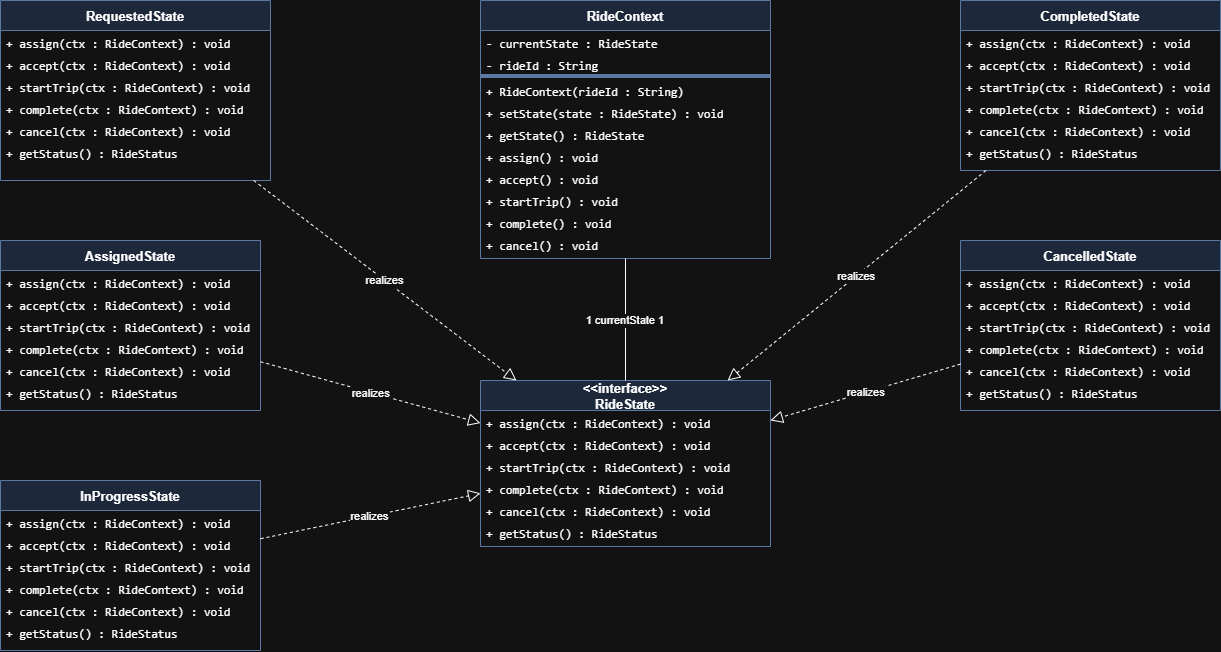

The diagram above was exported from draw.io. Its source (the exported page's mxGraphModel, read from the mxfile embedded in the PNG):
<mxGraphModel dx="1728" dy="652" grid="1" gridSize="10" guides="1" tooltips="1" connect="1" arrows="1" fold="1" page="1" pageScale="1" pageWidth="1100" pageHeight="850" math="0" shadow="0">
  <root>
    <mxCell id="0" />
    <mxCell id="1" parent="0" />
    <mxCell id="RSI" parent="1" style="swimlane;fontStyle=1;align=center;startSize=30;container=1;collapsible=0;expand=0;fillColor=#dae8fc;strokeColor=#6c8ebf;fontSize=13;" value="&lt;&lt;interface&gt;&gt;&#10;RideState" vertex="1">
      <mxGeometry height="166" width="290" x="520" y="420" as="geometry" />
    </mxCell>
    <mxCell id="RSI_m0" parent="RSI" style="text;strokeColor=none;fillColor=none;align=left;verticalAlign=top;spacingLeft=4;fontSize=12;fontFamily=monospace;" value="+ assign(ctx : RideContext) : void" vertex="1">
      <mxGeometry height="22" width="290" y="30" as="geometry" />
    </mxCell>
    <mxCell id="RSI_m1" parent="RSI" style="text;strokeColor=none;fillColor=none;align=left;verticalAlign=top;spacingLeft=4;fontSize=12;fontFamily=monospace;" value="+ accept(ctx : RideContext) : void" vertex="1">
      <mxGeometry height="22" width="290" y="52" as="geometry" />
    </mxCell>
    <mxCell id="RSI_m2" parent="RSI" style="text;strokeColor=none;fillColor=none;align=left;verticalAlign=top;spacingLeft=4;fontSize=12;fontFamily=monospace;" value="+ startTrip(ctx : RideContext) : void" vertex="1">
      <mxGeometry height="22" width="290" y="74" as="geometry" />
    </mxCell>
    <mxCell id="RSI_m3" parent="RSI" style="text;strokeColor=none;fillColor=none;align=left;verticalAlign=top;spacingLeft=4;fontSize=12;fontFamily=monospace;" value="+ complete(ctx : RideContext) : void" vertex="1">
      <mxGeometry height="22" width="290" y="96" as="geometry" />
    </mxCell>
    <mxCell id="RSI_m4" parent="RSI" style="text;strokeColor=none;fillColor=none;align=left;verticalAlign=top;spacingLeft=4;fontSize=12;fontFamily=monospace;" value="+ cancel(ctx : RideContext) : void" vertex="1">
      <mxGeometry height="22" width="290" y="118" as="geometry" />
    </mxCell>
    <mxCell id="RSI_m5" parent="RSI" style="text;strokeColor=none;fillColor=none;align=left;verticalAlign=top;spacingLeft=4;fontSize=12;fontFamily=monospace;" value="+ getStatus() : RideStatus" vertex="1">
      <mxGeometry height="22" width="290" y="140" as="geometry" />
    </mxCell>
    <mxCell id="RCX" parent="1" style="swimlane;fontStyle=1;align=center;startSize=30;container=1;collapsible=0;expand=0;fillColor=#dae8fc;strokeColor=#6c8ebf;fontSize=13;" value="RideContext" vertex="1">
      <mxGeometry height="258" width="290" x="520" y="40" as="geometry" />
    </mxCell>
    <mxCell id="RCX_a0" parent="RCX" style="text;strokeColor=none;fillColor=none;align=left;verticalAlign=top;spacingLeft=4;fontSize=12;fontFamily=monospace;" value="- currentState : RideState" vertex="1">
      <mxGeometry height="22" width="290" y="30" as="geometry" />
    </mxCell>
    <mxCell id="RCX_a1" parent="RCX" style="text;strokeColor=none;fillColor=none;align=left;verticalAlign=top;spacingLeft=4;fontSize=12;fontFamily=monospace;" value="- rideId : String" vertex="1">
      <mxGeometry height="22" width="290" y="52" as="geometry" />
    </mxCell>
    <mxCell id="RCX_sep" parent="RCX" style="line;strokeColor=inherit;fillColor=none;" value="" vertex="1">
      <mxGeometry height="4" width="290" y="74" as="geometry" />
    </mxCell>
    <mxCell id="RCX_m0" parent="RCX" style="text;strokeColor=none;fillColor=none;align=left;verticalAlign=top;spacingLeft=4;fontSize=12;fontFamily=monospace;" value="+ RideContext(rideId : String)" vertex="1">
      <mxGeometry height="22" width="290" y="78" as="geometry" />
    </mxCell>
    <mxCell id="RCX_m1" parent="RCX" style="text;strokeColor=none;fillColor=none;align=left;verticalAlign=top;spacingLeft=4;fontSize=12;fontFamily=monospace;" value="+ setState(state : RideState) : void" vertex="1">
      <mxGeometry height="22" width="290" y="100" as="geometry" />
    </mxCell>
    <mxCell id="RCX_m2" parent="RCX" style="text;strokeColor=none;fillColor=none;align=left;verticalAlign=top;spacingLeft=4;fontSize=12;fontFamily=monospace;" value="+ getState() : RideState" vertex="1">
      <mxGeometry height="22" width="290" y="122" as="geometry" />
    </mxCell>
    <mxCell id="RCX_m3" parent="RCX" style="text;strokeColor=none;fillColor=none;align=left;verticalAlign=top;spacingLeft=4;fontSize=12;fontFamily=monospace;" value="+ assign() : void" vertex="1">
      <mxGeometry height="22" width="290" y="144" as="geometry" />
    </mxCell>
    <mxCell id="RCX_m4" parent="RCX" style="text;strokeColor=none;fillColor=none;align=left;verticalAlign=top;spacingLeft=4;fontSize=12;fontFamily=monospace;" value="+ accept() : void" vertex="1">
      <mxGeometry height="22" width="290" y="166" as="geometry" />
    </mxCell>
    <mxCell id="RCX_m5" parent="RCX" style="text;strokeColor=none;fillColor=none;align=left;verticalAlign=top;spacingLeft=4;fontSize=12;fontFamily=monospace;" value="+ startTrip() : void" vertex="1">
      <mxGeometry height="22" width="290" y="188" as="geometry" />
    </mxCell>
    <mxCell id="RCX_m6" parent="RCX" style="text;strokeColor=none;fillColor=none;align=left;verticalAlign=top;spacingLeft=4;fontSize=12;fontFamily=monospace;" value="+ complete() : void" vertex="1">
      <mxGeometry height="22" width="290" y="210" as="geometry" />
    </mxCell>
    <mxCell id="RCX_m7" parent="RCX" style="text;strokeColor=none;fillColor=none;align=left;verticalAlign=top;spacingLeft=4;fontSize=12;fontFamily=monospace;" value="+ cancel() : void" vertex="1">
      <mxGeometry height="22" width="290" y="232" as="geometry" />
    </mxCell>
    <mxCell id="RQS" parent="1" style="swimlane;fontStyle=1;align=center;startSize=30;container=1;collapsible=0;expand=0;fillColor=#dae8fc;strokeColor=#6c8ebf;fontSize=13;" value="RequestedState" vertex="1">
      <mxGeometry height="180" width="270" x="40" y="40" as="geometry" />
    </mxCell>
    <mxCell id="RQS_m0" parent="RQS" style="text;strokeColor=none;fillColor=none;align=left;verticalAlign=top;spacingLeft=4;fontSize=12;fontFamily=monospace;" value="+ assign(ctx : RideContext) : void" vertex="1">
      <mxGeometry height="22" width="240" y="30" as="geometry" />
    </mxCell>
    <mxCell id="RQS_m1" parent="RQS" style="text;strokeColor=none;fillColor=none;align=left;verticalAlign=top;spacingLeft=4;fontSize=12;fontFamily=monospace;" value="+ accept(ctx : RideContext) : void" vertex="1">
      <mxGeometry height="22" width="240" y="52" as="geometry" />
    </mxCell>
    <mxCell id="RQS_m2" parent="RQS" style="text;strokeColor=none;fillColor=none;align=left;verticalAlign=top;spacingLeft=4;fontSize=12;fontFamily=monospace;" value="+ startTrip(ctx : RideContext) : void" vertex="1">
      <mxGeometry height="22" width="240" y="74" as="geometry" />
    </mxCell>
    <mxCell id="RQS_m3" parent="RQS" style="text;strokeColor=none;fillColor=none;align=left;verticalAlign=top;spacingLeft=4;fontSize=12;fontFamily=monospace;" value="+ complete(ctx : RideContext) : void" vertex="1">
      <mxGeometry height="22" width="240" y="96" as="geometry" />
    </mxCell>
    <mxCell id="RQS_m4" parent="RQS" style="text;strokeColor=none;fillColor=none;align=left;verticalAlign=top;spacingLeft=4;fontSize=12;fontFamily=monospace;" value="+ cancel(ctx : RideContext) : void" vertex="1">
      <mxGeometry height="22" width="240" y="118" as="geometry" />
    </mxCell>
    <mxCell id="RQS_m5" parent="RQS" style="text;strokeColor=none;fillColor=none;align=left;verticalAlign=top;spacingLeft=4;fontSize=12;fontFamily=monospace;" value="+ getStatus() : RideStatus" vertex="1">
      <mxGeometry height="22" width="240" y="140" as="geometry" />
    </mxCell>
    <mxCell id="ASS" parent="1" style="swimlane;fontStyle=1;align=center;startSize=30;container=1;collapsible=0;expand=0;fillColor=#dae8fc;strokeColor=#6c8ebf;fontSize=13;" value="AssignedState" vertex="1">
      <mxGeometry height="170" width="260" x="40" y="280" as="geometry" />
    </mxCell>
    <mxCell id="ASS_m0" parent="ASS" style="text;strokeColor=none;fillColor=none;align=left;verticalAlign=top;spacingLeft=4;fontSize=12;fontFamily=monospace;" value="+ assign(ctx : RideContext) : void" vertex="1">
      <mxGeometry height="22" width="240" y="30" as="geometry" />
    </mxCell>
    <mxCell id="ASS_m1" parent="ASS" style="text;strokeColor=none;fillColor=none;align=left;verticalAlign=top;spacingLeft=4;fontSize=12;fontFamily=monospace;" value="+ accept(ctx : RideContext) : void" vertex="1">
      <mxGeometry height="22" width="240" y="52" as="geometry" />
    </mxCell>
    <mxCell id="ASS_m2" parent="ASS" style="text;strokeColor=none;fillColor=none;align=left;verticalAlign=top;spacingLeft=4;fontSize=12;fontFamily=monospace;" value="+ startTrip(ctx : RideContext) : void" vertex="1">
      <mxGeometry height="22" width="240" y="74" as="geometry" />
    </mxCell>
    <mxCell id="ASS_m3" parent="ASS" style="text;strokeColor=none;fillColor=none;align=left;verticalAlign=top;spacingLeft=4;fontSize=12;fontFamily=monospace;" value="+ complete(ctx : RideContext) : void" vertex="1">
      <mxGeometry height="22" width="240" y="96" as="geometry" />
    </mxCell>
    <mxCell id="ASS_m4" parent="ASS" style="text;strokeColor=none;fillColor=none;align=left;verticalAlign=top;spacingLeft=4;fontSize=12;fontFamily=monospace;" value="+ cancel(ctx : RideContext) : void" vertex="1">
      <mxGeometry height="22" width="240" y="118" as="geometry" />
    </mxCell>
    <mxCell id="ASS_m5" parent="ASS" style="text;strokeColor=none;fillColor=none;align=left;verticalAlign=top;spacingLeft=4;fontSize=12;fontFamily=monospace;" value="+ getStatus() : RideStatus" vertex="1">
      <mxGeometry height="22" width="240" y="140" as="geometry" />
    </mxCell>
    <mxCell id="IPS" parent="1" style="swimlane;fontStyle=1;align=center;startSize=30;container=1;collapsible=0;expand=0;fillColor=#dae8fc;strokeColor=#6c8ebf;fontSize=13;" value="InProgressState" vertex="1">
      <mxGeometry height="170" width="260" x="40" y="520" as="geometry" />
    </mxCell>
    <mxCell id="IPS_m0" parent="IPS" style="text;strokeColor=none;fillColor=none;align=left;verticalAlign=top;spacingLeft=4;fontSize=12;fontFamily=monospace;" value="+ assign(ctx : RideContext) : void" vertex="1">
      <mxGeometry height="22" width="240" y="30" as="geometry" />
    </mxCell>
    <mxCell id="IPS_m1" parent="IPS" style="text;strokeColor=none;fillColor=none;align=left;verticalAlign=top;spacingLeft=4;fontSize=12;fontFamily=monospace;" value="+ accept(ctx : RideContext) : void" vertex="1">
      <mxGeometry height="22" width="240" y="52" as="geometry" />
    </mxCell>
    <mxCell id="IPS_m2" parent="IPS" style="text;strokeColor=none;fillColor=none;align=left;verticalAlign=top;spacingLeft=4;fontSize=12;fontFamily=monospace;" value="+ startTrip(ctx : RideContext) : void" vertex="1">
      <mxGeometry height="22" width="240" y="74" as="geometry" />
    </mxCell>
    <mxCell id="IPS_m3" parent="IPS" style="text;strokeColor=none;fillColor=none;align=left;verticalAlign=top;spacingLeft=4;fontSize=12;fontFamily=monospace;" value="+ complete(ctx : RideContext) : void" vertex="1">
      <mxGeometry height="22" width="240" y="96" as="geometry" />
    </mxCell>
    <mxCell id="IPS_m4" parent="IPS" style="text;strokeColor=none;fillColor=none;align=left;verticalAlign=top;spacingLeft=4;fontSize=12;fontFamily=monospace;" value="+ cancel(ctx : RideContext) : void" vertex="1">
      <mxGeometry height="22" width="240" y="118" as="geometry" />
    </mxCell>
    <mxCell id="IPS_m5" parent="IPS" style="text;strokeColor=none;fillColor=none;align=left;verticalAlign=top;spacingLeft=4;fontSize=12;fontFamily=monospace;" value="+ getStatus() : RideStatus" vertex="1">
      <mxGeometry height="22" width="240" y="140" as="geometry" />
    </mxCell>
    <mxCell id="COS" parent="1" style="swimlane;fontStyle=1;align=center;startSize=30;container=1;collapsible=0;expand=0;fillColor=#dae8fc;strokeColor=#6c8ebf;fontSize=13;" value="CompletedState" vertex="1">
      <mxGeometry height="170" width="260" x="1000" y="40" as="geometry" />
    </mxCell>
    <mxCell id="COS_m0" parent="COS" style="text;strokeColor=none;fillColor=none;align=left;verticalAlign=top;spacingLeft=4;fontSize=12;fontFamily=monospace;" value="+ assign(ctx : RideContext) : void" vertex="1">
      <mxGeometry height="22" width="240" y="30" as="geometry" />
    </mxCell>
    <mxCell id="COS_m1" parent="COS" style="text;strokeColor=none;fillColor=none;align=left;verticalAlign=top;spacingLeft=4;fontSize=12;fontFamily=monospace;" value="+ accept(ctx : RideContext) : void" vertex="1">
      <mxGeometry height="22" width="240" y="52" as="geometry" />
    </mxCell>
    <mxCell id="COS_m2" parent="COS" style="text;strokeColor=none;fillColor=none;align=left;verticalAlign=top;spacingLeft=4;fontSize=12;fontFamily=monospace;" value="+ startTrip(ctx : RideContext) : void" vertex="1">
      <mxGeometry height="22" width="240" y="74" as="geometry" />
    </mxCell>
    <mxCell id="COS_m3" parent="COS" style="text;strokeColor=none;fillColor=none;align=left;verticalAlign=top;spacingLeft=4;fontSize=12;fontFamily=monospace;" value="+ complete(ctx : RideContext) : void" vertex="1">
      <mxGeometry height="22" width="240" y="96" as="geometry" />
    </mxCell>
    <mxCell id="COS_m4" parent="COS" style="text;strokeColor=none;fillColor=none;align=left;verticalAlign=top;spacingLeft=4;fontSize=12;fontFamily=monospace;" value="+ cancel(ctx : RideContext) : void" vertex="1">
      <mxGeometry height="22" width="240" y="118" as="geometry" />
    </mxCell>
    <mxCell id="COS_m5" parent="COS" style="text;strokeColor=none;fillColor=none;align=left;verticalAlign=top;spacingLeft=4;fontSize=12;fontFamily=monospace;" value="+ getStatus() : RideStatus" vertex="1">
      <mxGeometry height="22" width="240" y="140" as="geometry" />
    </mxCell>
    <mxCell id="CNS" parent="1" style="swimlane;fontStyle=1;align=center;startSize=30;container=1;collapsible=0;expand=0;fillColor=#dae8fc;strokeColor=#6c8ebf;fontSize=13;" value="CancelledState" vertex="1">
      <mxGeometry height="170" width="260" x="1000" y="280" as="geometry" />
    </mxCell>
    <mxCell id="CNS_m0" parent="CNS" style="text;strokeColor=none;fillColor=none;align=left;verticalAlign=top;spacingLeft=4;fontSize=12;fontFamily=monospace;" value="+ assign(ctx : RideContext) : void" vertex="1">
      <mxGeometry height="22" width="240" y="30" as="geometry" />
    </mxCell>
    <mxCell id="CNS_m1" parent="CNS" style="text;strokeColor=none;fillColor=none;align=left;verticalAlign=top;spacingLeft=4;fontSize=12;fontFamily=monospace;" value="+ accept(ctx : RideContext) : void" vertex="1">
      <mxGeometry height="22" width="240" y="52" as="geometry" />
    </mxCell>
    <mxCell id="CNS_m2" parent="CNS" style="text;strokeColor=none;fillColor=none;align=left;verticalAlign=top;spacingLeft=4;fontSize=12;fontFamily=monospace;" value="+ startTrip(ctx : RideContext) : void" vertex="1">
      <mxGeometry height="22" width="240" y="74" as="geometry" />
    </mxCell>
    <mxCell id="CNS_m3" parent="CNS" style="text;strokeColor=none;fillColor=none;align=left;verticalAlign=top;spacingLeft=4;fontSize=12;fontFamily=monospace;" value="+ complete(ctx : RideContext) : void" vertex="1">
      <mxGeometry height="22" width="240" y="96" as="geometry" />
    </mxCell>
    <mxCell id="CNS_m4" parent="CNS" style="text;strokeColor=none;fillColor=none;align=left;verticalAlign=top;spacingLeft=4;fontSize=12;fontFamily=monospace;" value="+ cancel(ctx : RideContext) : void" vertex="1">
      <mxGeometry height="22" width="240" y="118" as="geometry" />
    </mxCell>
    <mxCell id="CNS_m5" parent="CNS" style="text;strokeColor=none;fillColor=none;align=left;verticalAlign=top;spacingLeft=4;fontSize=12;fontFamily=monospace;" value="+ getStatus() : RideStatus" vertex="1">
      <mxGeometry height="22" width="240" y="140" as="geometry" />
    </mxCell>
    <mxCell id="a4_ctx" edge="1" parent="1" source="RCX" style="endArrow=none;startArrow=ERmanyToOne;startFill=0;dashed=0;" target="RSI" value="1  currentState  1">
      <mxGeometry relative="1" as="geometry" />
    </mxCell>
    <mxCell id="a4_RQS" edge="1" parent="1" source="RQS" style="endArrow=block;endFill=0;dashed=1;endSize=10;" target="RSI" value="realizes">
      <mxGeometry relative="1" as="geometry" />
    </mxCell>
    <mxCell id="a4_ASS" edge="1" parent="1" source="ASS" style="endArrow=block;endFill=0;dashed=1;endSize=10;" target="RSI" value="realizes">
      <mxGeometry relative="1" as="geometry" />
    </mxCell>
    <mxCell id="a4_IPS" edge="1" parent="1" source="IPS" style="endArrow=block;endFill=0;dashed=1;endSize=10;" target="RSI" value="realizes">
      <mxGeometry relative="1" as="geometry" />
    </mxCell>
    <mxCell id="a4_COS" edge="1" parent="1" source="COS" style="endArrow=block;endFill=0;dashed=1;endSize=10;" target="RSI" value="realizes">
      <mxGeometry relative="1" as="geometry" />
    </mxCell>
    <mxCell id="a4_CNS" edge="1" parent="1" source="CNS" style="endArrow=block;endFill=0;dashed=1;endSize=10;" target="RSI" value="realizes">
      <mxGeometry relative="1" as="geometry" />
    </mxCell>
  </root>
</mxGraphModel>